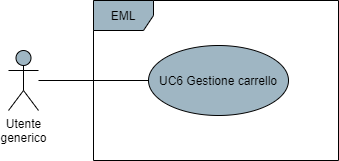

The diagram above was exported from draw.io. Its source (the exported page's mxGraphModel, read from the mxfile embedded in the PNG):
<mxGraphModel dx="1422" dy="762" grid="1" gridSize="10" guides="1" tooltips="1" connect="1" arrows="1" fold="1" page="1" pageScale="1" pageWidth="850" pageHeight="1100" math="0" shadow="0">
  <root>
    <mxCell id="0" />
    <mxCell id="1" parent="0" />
    <mxCell id="91bnOnWIWstpu17TpPb4-4" style="edgeStyle=orthogonalEdgeStyle;rounded=0;orthogonalLoop=1;jettySize=auto;html=1;endArrow=none;endFill=0;" parent="1" source="91bnOnWIWstpu17TpPb4-1" target="91bnOnWIWstpu17TpPb4-3" edge="1">
      <mxGeometry relative="1" as="geometry" />
    </mxCell>
    <mxCell id="91bnOnWIWstpu17TpPb4-1" value="Utente&lt;br&gt;generico" style="shape=umlActor;verticalLabelPosition=bottom;verticalAlign=top;html=1;fillColor=#9FB6C3;" parent="1" vertex="1">
      <mxGeometry x="190" y="320" width="30" height="60" as="geometry" />
    </mxCell>
    <mxCell id="91bnOnWIWstpu17TpPb4-2" value="EML" style="shape=umlFrame;whiteSpace=wrap;html=1;fillColor=#9FB6C3;" parent="1" vertex="1">
      <mxGeometry x="275" y="270" width="245" height="160" as="geometry" />
    </mxCell>
    <mxCell id="91bnOnWIWstpu17TpPb4-3" value="UC6 Gestione carrello" style="ellipse;whiteSpace=wrap;html=1;fillColor=#9FB6C3;" parent="1" vertex="1">
      <mxGeometry x="330" y="315" width="140" height="70" as="geometry" />
    </mxCell>
  </root>
</mxGraphModel>